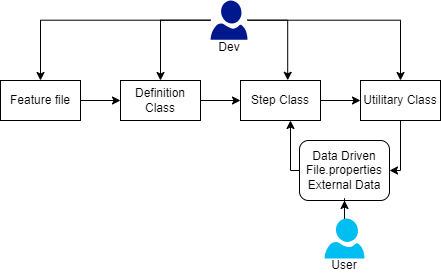

The diagram above was exported from draw.io. Its source (the exported page's mxGraphModel, read from the mxfile embedded in the PNG):
<mxGraphModel dx="1036" dy="614" grid="1" gridSize="10" guides="1" tooltips="1" connect="1" arrows="1" fold="1" page="1" pageScale="1" pageWidth="827" pageHeight="1169" math="0" shadow="0">
  <root>
    <mxCell id="0" />
    <mxCell id="1" parent="0" />
    <mxCell id="Dv9NqpB1xZaJb9Ysi-3T-4" value="" style="edgeStyle=orthogonalEdgeStyle;rounded=0;orthogonalLoop=1;jettySize=auto;html=1;" edge="1" parent="1" source="Dv9NqpB1xZaJb9Ysi-3T-1" target="Dv9NqpB1xZaJb9Ysi-3T-3">
      <mxGeometry relative="1" as="geometry" />
    </mxCell>
    <mxCell id="Dv9NqpB1xZaJb9Ysi-3T-1" value="Feature file" style="rounded=0;whiteSpace=wrap;html=1;" vertex="1" parent="1">
      <mxGeometry x="80" y="80" width="80" height="40" as="geometry" />
    </mxCell>
    <mxCell id="Dv9NqpB1xZaJb9Ysi-3T-6" value="" style="edgeStyle=orthogonalEdgeStyle;rounded=0;orthogonalLoop=1;jettySize=auto;html=1;" edge="1" parent="1" source="Dv9NqpB1xZaJb9Ysi-3T-3" target="Dv9NqpB1xZaJb9Ysi-3T-5">
      <mxGeometry relative="1" as="geometry" />
    </mxCell>
    <mxCell id="Dv9NqpB1xZaJb9Ysi-3T-3" value="Definition Class" style="rounded=0;whiteSpace=wrap;html=1;" vertex="1" parent="1">
      <mxGeometry x="200" y="80" width="80" height="40" as="geometry" />
    </mxCell>
    <mxCell id="Dv9NqpB1xZaJb9Ysi-3T-8" value="" style="edgeStyle=orthogonalEdgeStyle;rounded=0;orthogonalLoop=1;jettySize=auto;html=1;" edge="1" parent="1" source="Dv9NqpB1xZaJb9Ysi-3T-5" target="Dv9NqpB1xZaJb9Ysi-3T-7">
      <mxGeometry relative="1" as="geometry" />
    </mxCell>
    <mxCell id="Dv9NqpB1xZaJb9Ysi-3T-5" value="Step Class" style="rounded=0;whiteSpace=wrap;html=1;" vertex="1" parent="1">
      <mxGeometry x="320" y="80" width="80" height="40" as="geometry" />
    </mxCell>
    <mxCell id="Dv9NqpB1xZaJb9Ysi-3T-10" style="edgeStyle=orthogonalEdgeStyle;rounded=0;orthogonalLoop=1;jettySize=auto;html=1;entryX=1;entryY=0.5;entryDx=0;entryDy=0;" edge="1" parent="1" source="Dv9NqpB1xZaJb9Ysi-3T-7" target="Dv9NqpB1xZaJb9Ysi-3T-9">
      <mxGeometry relative="1" as="geometry">
        <Array as="points">
          <mxPoint x="480" y="170" />
        </Array>
      </mxGeometry>
    </mxCell>
    <mxCell id="Dv9NqpB1xZaJb9Ysi-3T-7" value="Utilitary Class" style="rounded=0;whiteSpace=wrap;html=1;" vertex="1" parent="1">
      <mxGeometry x="440" y="80" width="80" height="40" as="geometry" />
    </mxCell>
    <mxCell id="Dv9NqpB1xZaJb9Ysi-3T-11" style="edgeStyle=orthogonalEdgeStyle;rounded=0;orthogonalLoop=1;jettySize=auto;html=1;exitX=0;exitY=0.5;exitDx=0;exitDy=0;" edge="1" parent="1" source="Dv9NqpB1xZaJb9Ysi-3T-9">
      <mxGeometry relative="1" as="geometry">
        <mxPoint x="370" y="120" as="targetPoint" />
        <Array as="points">
          <mxPoint x="370" y="170" />
          <mxPoint x="370" y="120" />
        </Array>
      </mxGeometry>
    </mxCell>
    <mxCell id="Dv9NqpB1xZaJb9Ysi-3T-9" value="Data Driven&lt;br&gt;File.properties&lt;br&gt;External Data" style="rounded=1;whiteSpace=wrap;html=1;" vertex="1" parent="1">
      <mxGeometry x="379" y="140" width="90" height="60" as="geometry" />
    </mxCell>
    <mxCell id="Dv9NqpB1xZaJb9Ysi-3T-14" value="" style="edgeStyle=orthogonalEdgeStyle;rounded=0;orthogonalLoop=1;jettySize=auto;html=1;" edge="1" parent="1" source="Dv9NqpB1xZaJb9Ysi-3T-13" target="Dv9NqpB1xZaJb9Ysi-3T-9">
      <mxGeometry relative="1" as="geometry" />
    </mxCell>
    <mxCell id="Dv9NqpB1xZaJb9Ysi-3T-13" value="" style="verticalLabelPosition=bottom;html=1;verticalAlign=top;align=center;strokeColor=none;fillColor=#00BEF2;shape=mxgraph.azure.user;" vertex="1" parent="1">
      <mxGeometry x="404" y="218" width="40" height="40" as="geometry" />
    </mxCell>
    <mxCell id="Dv9NqpB1xZaJb9Ysi-3T-15" value="User" style="text;html=1;strokeColor=none;fillColor=none;align=center;verticalAlign=middle;whiteSpace=wrap;rounded=0;" vertex="1" parent="1">
      <mxGeometry x="394" y="250" width="60" height="30" as="geometry" />
    </mxCell>
    <mxCell id="Dv9NqpB1xZaJb9Ysi-3T-18" style="edgeStyle=orthogonalEdgeStyle;rounded=0;orthogonalLoop=1;jettySize=auto;html=1;entryX=0.5;entryY=0;entryDx=0;entryDy=0;" edge="1" parent="1" source="Dv9NqpB1xZaJb9Ysi-3T-16" target="Dv9NqpB1xZaJb9Ysi-3T-1">
      <mxGeometry relative="1" as="geometry" />
    </mxCell>
    <mxCell id="Dv9NqpB1xZaJb9Ysi-3T-19" style="edgeStyle=orthogonalEdgeStyle;rounded=0;orthogonalLoop=1;jettySize=auto;html=1;entryX=0.5;entryY=0;entryDx=0;entryDy=0;" edge="1" parent="1" source="Dv9NqpB1xZaJb9Ysi-3T-16" target="Dv9NqpB1xZaJb9Ysi-3T-3">
      <mxGeometry relative="1" as="geometry" />
    </mxCell>
    <mxCell id="Dv9NqpB1xZaJb9Ysi-3T-21" style="edgeStyle=orthogonalEdgeStyle;rounded=0;orthogonalLoop=1;jettySize=auto;html=1;entryX=0.5;entryY=0;entryDx=0;entryDy=0;" edge="1" parent="1" source="Dv9NqpB1xZaJb9Ysi-3T-16" target="Dv9NqpB1xZaJb9Ysi-3T-7">
      <mxGeometry relative="1" as="geometry" />
    </mxCell>
    <mxCell id="Dv9NqpB1xZaJb9Ysi-3T-16" value="" style="sketch=0;aspect=fixed;pointerEvents=1;shadow=0;dashed=0;html=1;strokeColor=none;labelPosition=center;verticalLabelPosition=bottom;verticalAlign=top;align=center;fillColor=#00188D;shape=mxgraph.azure.user" vertex="1" parent="1">
      <mxGeometry x="290" width="37" height="39.36" as="geometry" />
    </mxCell>
    <mxCell id="Dv9NqpB1xZaJb9Ysi-3T-17" value="Dev" style="text;html=1;strokeColor=none;fillColor=none;align=center;verticalAlign=middle;whiteSpace=wrap;rounded=0;" vertex="1" parent="1">
      <mxGeometry x="278.5" y="32" width="60" height="30" as="geometry" />
    </mxCell>
    <mxCell id="Dv9NqpB1xZaJb9Ysi-3T-20" style="edgeStyle=orthogonalEdgeStyle;rounded=0;orthogonalLoop=1;jettySize=auto;html=1;entryX=0.59;entryY=-0.005;entryDx=0;entryDy=0;entryPerimeter=0;" edge="1" parent="1" source="Dv9NqpB1xZaJb9Ysi-3T-16" target="Dv9NqpB1xZaJb9Ysi-3T-5">
      <mxGeometry relative="1" as="geometry">
        <Array as="points">
          <mxPoint x="367" y="20" />
        </Array>
      </mxGeometry>
    </mxCell>
  </root>
</mxGraphModel>